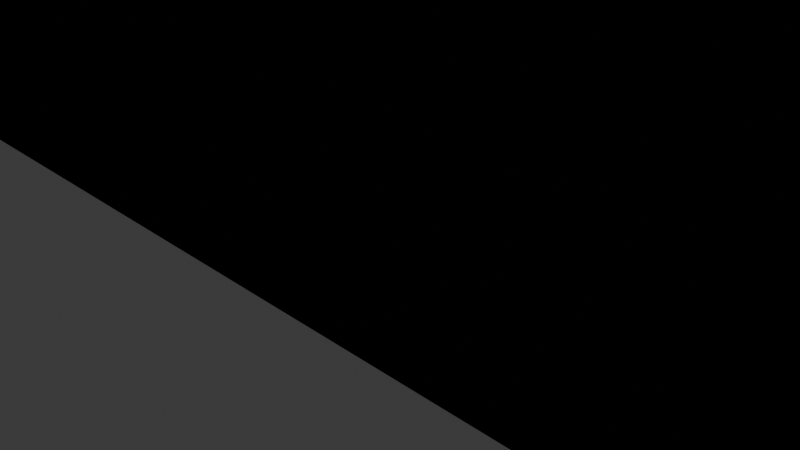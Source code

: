 # Source: truss-span-48m.blend  (saved by Blender 4.0.36; exported with 4.5.12 LTS)
import bpy
from mathutils import Matrix  # noqa: F401  (used for matrix-valued properties, if any)

bpy.ops.wm.read_factory_settings(use_empty=True)
scene = bpy.context.scene
scene.name = 'Scene'

# ---- collections
col_collection = bpy.data.collections.new('Collection'); scene.collection.children.link(col_collection)

# ---- images (referenced by path relative to the original .blend; pixels are not part of the script)
import os
ASSET_DIR = os.environ.get("B2B_ASSET_DIR", "")  # directory of the original .blend (textures are referenced by path, not embedded)
HERE = os.path.dirname(os.path.abspath(__file__))  # packed textures are extracted next to this script under _unpacked/

def load_image(name, relpath, width, height, colorspace="sRGB"):
    """Load a texture the original file referenced (path relative to the .blend, or extracted next to this script)."""
    p = next((c for c in (os.path.join(HERE, relpath), os.path.join(ASSET_DIR, relpath)) if relpath and os.path.exists(c)), "")
    if p:
        img = bpy.data.images.load(p, check_existing=True)
        img.name = name
    else:  # same state as the original file: an image datablock whose file is absent (Cycles renders it pink)
        img = bpy.data.images.new(name, width, height)
        img.source = "FILE"
        img.filepath = "//" + (relpath or name)
    img.colorspace_settings.name = colorspace
    return img
img_truss_span_48m1_png = load_image('truss-span-48m1.png', 'truss-span-48m1.png', 1024, 1024, 'sRGB')

# ---- materials (node trees are filled in below, after node groups)
mat_material = bpy.data.materials.new('Material')
mat_material.alpha_threshold = 0.0
mat_material.use_transparent_shadow = False
mat_material.roughness = 0.5
mat_material.line_color = (0.0, 0.0, 0.0, 1.0)

# ---- material node trees
mat_material.use_nodes = True; mat_material.node_tree.nodes.clear()
_N = mat_material.node_tree.nodes; _L = mat_material.node_tree.links
n0 = _N.new('ShaderNodeBsdfPrincipled'); n0.name = 'Principled BSDF'; n0.location = (10, 300)
n0.inputs[3].default_value = 1.45
n1 = _N.new('ShaderNodeTexImage'); n1.name = 'Image Texture'; n1.location = (-280, 275)
n1.image = img_truss_span_48m1_png
n2 = _N.new('ShaderNodeMixShader'); n2.name = 'Mix Shader'; n2.location = (337, 440)
n3 = _N.new('ShaderNodeOutputMaterial'); n3.name = 'Material Output'; n3.location = (671, 179)
n4 = _N.new('ShaderNodeBsdfTransparent'); n4.name = 'Transparent BSDF'; n4.location = (49, 428)
_L.new(n1.outputs[0], n0.inputs[0])
_L.new(n1.outputs[1], n2.inputs[0])
_L.new(n0.outputs[0], n2.inputs[2])
_L.new(n4.outputs[0], n2.inputs[1])
_L.new(n2.outputs[0], n3.inputs[0])
n3.is_active_output = True

# ---- world
world_world = bpy.data.worlds.new('World'); scene.world = world_world
world_world.use_nodes = True; world_world.node_tree.nodes.clear()
_N = world_world.node_tree.nodes; _L = world_world.node_tree.links
n0 = _N.new('ShaderNodeOutputWorld'); n0.name = 'World Output'; n0.location = (300, 300)
n1 = _N.new('ShaderNodeBackground'); n1.name = 'Background'; n1.location = (10, 300)
n1.inputs[0].default_value = (0.05088, 0.05088, 0.05088, 1.0)
_L.new(n1.outputs[0], n0.inputs[0])
n0.is_active_output = True
world_world.color = (0.05088, 0.05088, 0.05088)
world_world.use_sun_shadow = False
world_world.sun_shadow_jitter_overblur = 0.0

# ---- cameras
cam_camera = bpy.data.cameras.new('Camera')
cam_camera.clip_end = 100.0
cam_camera.ortho_scale = 7.314

# ---- lights
light_light = bpy.data.lights.new('Light', 'POINT')
light_light.transmission_factor = 0.0
light_light.use_soft_falloff = False
light_light.energy = 1000.0
light_light.shadow_soft_size = 0.1
light_light.shadow_maximum_resolution = 0.006
light_light.use_absolute_resolution = True

# ---- meshes
me_cube = bpy.data.meshes.new('Cube')
me_cube.from_pydata([(0.0, 2.627, 12.2), (0.0, 2.627, 0.0727), (0.0, -2.627, 12.2), (0.0, -2.627, 0.0727), (-7.61, 2.627, 12.2), (-7.61, 2.627, 0.0727), (-7.61, -2.627, 12.2), (-7.61, -2.627, 0.0727), (-22.83, -2.627, 0.0727), (-22.83, -2.627, 9.531), (-22.83, 2.627, 0.0727), (-22.83, 2.627, 9.531), (7.61, 2.627, 12.2), (7.61, 2.627, 0.0727), (7.61, -2.627, 12.2), (7.61, -2.627, 0.0727), (22.83, -2.627, 0.0727), (22.83, -2.627, 9.531), (22.83, 2.627, 0.0727), (22.83, 2.627, 9.531), (-15.22, 2.627, 11.44), (-15.22, 2.627, 0.0727), (-15.22, -2.627, 11.44), (-15.22, -2.627, 0.0727), (15.22, 2.627, 11.44), (15.22, 2.627, 0.0727), (15.22, -2.627, 11.44), (15.22, -2.627, 0.0727), (-36.53, 2.627, 0.0727), (-36.53, 2.627, 0.0727), (-36.53, -2.627, 0.0727), (-36.53, -2.627, 0.0727), (36.53, 2.627, 0.0727), (36.53, 2.627, 0.0727), (36.53, -2.627, 0.0727), (36.53, -2.627, 0.0727), (-30.44, -2.627, 0.0727), (-30.44, -2.627, 6.862), (-30.44, 2.627, 0.0727), (-30.44, 2.627, 6.862), (-36.53, 2.627, 0.0727), (-36.53, 2.627, 0.0727), (-36.53, -2.627, 0.0727), (-36.53, -2.627, 0.0727), (0.0, 2.627, 12.2), (0.0, 2.627, 0.0727), (0.0, -2.627, 12.2), (0.0, -2.627, 0.0727), (-7.61, 2.627, 12.2), (-7.61, 2.627, 0.0727), (-7.61, -2.627, 12.2), (-7.61, -2.627, 0.0727), (-22.83, -2.627, 0.0727), (-22.83, -2.627, 9.531), (-22.83, 2.627, 0.0727), (-22.83, 2.627, 9.531), (30.44, -2.627, 0.0727), (30.44, -2.627, 6.862), (30.44, 2.627, 0.0727), (30.44, 2.627, 6.862), (36.53, 2.627, 0.0727), (36.53, 2.627, 0.0727), (36.53, -2.627, 0.0727), (36.53, -2.627, 0.0727), (-15.22, 2.627, 11.44), (-15.22, 2.627, 0.0727), (-15.22, -2.627, 11.44), (-15.22, -2.627, 0.0727), (7.61, 2.627, 12.2), (7.61, 2.627, 0.0727), (7.61, -2.627, 12.2), (7.61, -2.627, 0.0727), (-36.53, 2.627, 0.0727), (-36.53, 2.627, 0.0727), (-36.53, -2.627, 0.0727), (-36.53, -2.627, 0.0727), (22.83, -2.627, 0.0727), (22.83, -2.627, 9.531), (22.83, 2.627, 0.0727), (22.83, 2.627, 9.531), (-30.44, -2.627, 0.0727), (-30.44, -2.627, 6.862), (-30.44, 2.627, 0.0727), (-30.44, 2.627, 6.862), (-36.53, 2.627, 0.0727), (-36.53, 2.627, 0.0727), (-36.53, -2.627, 0.0727), (-36.53, -2.627, 0.0727), (0.0, -2.627, 12.2), (0.0, -2.627, 0.0727), (-7.61, -2.627, 12.2), (-7.61, -2.627, 0.0727), (-22.83, -2.627, 0.0727), (-22.83, -2.627, 9.531), (15.22, 2.627, 11.44), (15.22, 2.627, 0.0727), (15.22, -2.627, 11.44), (15.22, -2.627, 0.0727), (36.53, 2.627, 0.0727), (36.53, 2.627, 0.0727), (-15.22, -2.627, 11.44), (-15.22, -2.627, 0.0727), (36.53, -2.627, 0.0727), (36.53, -2.627, 0.0727), (-36.53, -2.627, 0.0727), (-36.53, -2.627, 0.0727), (30.44, -2.627, 0.0727), (30.44, -2.627, 6.862), (-30.44, -2.627, 0.0727), (-30.44, -2.627, 6.862), (-36.53, -2.627, 0.0727), (-36.53, -2.627, 0.0727), (0.0, -2.627, 12.2), (0.0, -2.627, 0.0727), (-7.61, -2.627, 12.2), (-7.61, -2.627, 0.0727), (-22.83, -2.627, 0.0727), (-22.83, -2.627, 9.531), (30.44, 2.627, 0.0727), (30.44, 2.627, 6.862), (36.53, 2.627, 0.0727), (36.53, 2.627, 0.0727), (36.53, -2.627, 0.0727), (36.53, -2.627, 0.0727), (-15.22, -2.627, 11.44), (-15.22, -2.627, 0.0727), (-36.53, -2.627, 0.0727), (-36.53, -2.627, 0.0727), (7.61, -2.627, 12.2), (7.61, -2.627, 0.0727), (-30.44, -2.627, 0.0727), (-30.44, -2.627, 6.862), (-36.53, -2.627, 0.0727), (-36.53, -2.627, 0.0727), (0.0, -2.627, 12.2), (0.0, -2.627, 0.0727), (-7.61, -2.627, 12.2), (-7.61, -2.627, 0.0727), (-22.83, -2.627, 0.0727), (-22.83, -2.627, 9.531), (22.83, -2.627, 0.0727), (22.83, -2.627, 9.531), (15.22, -2.627, 11.44), (15.22, -2.627, 0.0727), (36.53, -2.627, 0.0727), (36.53, -2.627, 0.0727), (-15.22, -2.627, 11.44), (-15.22, -2.627, 0.0727), (30.44, -2.627, 0.0727), (30.44, -2.627, 6.862), (-36.53, -2.627, 0.0727), (-36.53, -2.627, 0.0727), (36.53, -2.627, 0.0727), (36.53, -2.627, 0.0727), (-30.44, -2.627, 0.0727), (-30.44, -2.627, 6.862), (-36.53, -2.627, 0.0727), (-36.53, -2.627, 0.0727), (0.0, -2.627, 12.2), (0.0, -2.627, 0.0727), (-7.61, -2.627, 12.2), (-7.61, -2.627, 0.0727), (-22.83, -2.627, 0.0727), (-22.83, -2.627, 9.531), (7.61, -2.627, 12.2), (7.61, -2.627, 0.0727), (22.83, -2.627, 0.0727), (22.83, -2.627, 9.531), (-15.22, -2.627, 11.44), (-15.22, -2.627, 0.0727), (15.22, -2.627, 11.44), (15.22, -2.627, 0.0727), (-36.53, -2.627, 0.0727), (-36.53, -2.627, 0.0727), (36.53, -2.627, 0.0727), (36.53, -2.627, 0.0727), (-30.44, -2.627, 0.0727), (-30.44, -2.627, 6.862), (-36.53, -2.627, 0.0727), (-36.53, -2.627, 0.0727), (30.44, -2.627, 0.0727), (30.44, -2.627, 6.862), (36.53, -2.627, 0.0727), (36.53, -2.627, 0.0727), (7.61, -2.627, 12.2), (7.61, -2.627, 0.0727), (22.83, -2.627, 0.0727), (22.83, -2.627, 9.531), (15.22, -2.627, 11.44), (15.22, -2.627, 0.0727), (36.53, -2.627, 0.0727), (36.53, -2.627, 0.0727), (30.44, -2.627, 0.0727), (30.44, -2.627, 6.862), (36.53, -2.627, 0.0727), (36.53, -2.627, 0.0727), (7.61, -2.627, 12.2), (7.61, -2.627, 0.0727), (22.83, -2.627, 0.0727), (22.83, -2.627, 9.531), (15.22, -2.627, 11.44), (15.22, -2.627, 0.0727), (36.53, -2.627, 0.0727), (36.53, -2.627, 0.0727), (30.44, -2.627, 0.0727), (30.44, -2.627, 6.862), (36.53, -2.627, 0.0727), (36.53, -2.627, 0.0727)], [], [(0, 4, 6, 2), (23, 101, 92, 8), (28, 29, 41, 40), (5, 1, 3, 7), (27, 16, 140, 143), (5, 4, 0, 1), (6, 4, 20, 22), (5, 7, 23, 21), (96, 94, 79, 77), (4, 5, 21, 20), (14, 26, 24, 12), (77, 107, 181, 167), (0, 2, 14, 12), (32, 60, 61, 33), (66, 124, 117, 53), (145, 153, 195, 191), (13, 1, 0, 12), (13, 15, 3, 1), (26, 17, 19, 24), (12, 24, 25, 13), (13, 25, 27, 15), (96, 77, 167, 170), (18, 58, 56, 16), (21, 23, 8, 10), (20, 21, 10, 11), (34, 32, 98, 102), (22, 20, 11, 9), (11, 10, 38, 39), (10, 8, 36, 38), (9, 11, 39, 37), (32, 59, 119, 98), (24, 19, 18, 25), (25, 18, 16, 27), (52, 116, 125, 67), (17, 57, 59, 19), (99, 103, 123, 121), (19, 59, 58, 18), (39, 38, 29, 28), (38, 36, 31, 29), (112, 164, 196, 158), (43, 42, 40, 41), (123, 103, 175, 183), (29, 31, 43, 41), (30, 28, 40, 42), (44, 46, 50, 48), (31, 105, 111, 43), (72, 84, 85, 73), (49, 51, 47, 45), (59, 32, 33, 58), (49, 45, 44, 48), (50, 66, 64, 48), (49, 65, 67, 51), (119, 118, 99, 98), (48, 64, 65, 49), (34, 62, 60, 32), (42, 110, 104, 30), (76, 97, 171, 166), (58, 33, 35, 56), (37, 109, 93, 9), (102, 122, 182, 174), (33, 61, 63, 35), (63, 61, 60, 62), (70, 68, 94, 96), (35, 63, 153, 145), (44, 68, 70, 46), (98, 99, 121, 120), (57, 17, 141, 149), (65, 54, 52, 67), (64, 55, 54, 65), (87, 133, 127, 75), (66, 53, 55, 64), (55, 83, 82, 54), (54, 82, 80, 52), (53, 81, 83, 55), (149, 141, 187, 193), (69, 68, 44, 45), (69, 45, 47, 71), (8, 92, 108, 36), (95, 97, 76, 78), (3, 89, 91, 7), (68, 69, 95, 94), (83, 72, 73, 82), (82, 73, 75, 80), (118, 106, 103, 99), (87, 85, 84, 86), (74, 126, 132, 86), (73, 85, 87, 75), (74, 86, 84, 72), (69, 71, 97, 95), (94, 95, 78, 79), (39, 83, 81, 37), (53, 117, 131, 81), (79, 78, 118, 119), (62, 34, 144, 152), (28, 72, 83, 39), (30, 74, 72, 28), (112, 158, 160, 114), (152, 144, 190, 194), (71, 47, 113, 165), (109, 155, 139, 93), (141, 142, 188, 187), (135, 185, 184, 134), (92, 138, 154, 108), (191, 195, 194, 190), (105, 151, 157, 111), (100, 146, 136, 90), (46, 70, 164, 112), (93, 139, 146, 100), (201, 200, 199, 198), (110, 156, 150, 104), (91, 137, 147, 101), (14, 2, 88, 128), (101, 147, 138, 92), (185, 189, 188, 184), (111, 157, 156, 110), (104, 150, 172, 126), (186, 192, 193, 187), (89, 135, 137, 91), (131, 177, 155, 109), (26, 14, 128, 142), (75, 127, 130, 80), (16, 56, 148, 140), (3, 15, 129, 89), (81, 131, 109, 37), (9, 93, 100, 22), (67, 125, 115, 51), (77, 79, 119, 107), (142, 128, 184, 188), (36, 108, 105, 31), (50, 114, 124, 66), (30, 104, 126, 74), (7, 91, 101, 23), (86, 132, 133, 87), (123, 122, 120, 121), (22, 100, 90, 6), (46, 112, 114, 50), (59, 57, 107, 119), (43, 111, 110, 42), (102, 98, 120, 122), (6, 90, 88, 2), (140, 148, 192, 186), (51, 115, 113, 47), (78, 76, 106, 118), (80, 130, 116, 52), (135, 134, 136, 137), (137, 136, 146, 147), (129, 143, 189, 185), (103, 106, 180, 175), (144, 174, 202, 190), (147, 146, 139, 138), (138, 139, 155, 154), (97, 71, 165, 171), (70, 96, 170, 164), (154, 155, 150, 151), (151, 150, 156, 157), (159, 161, 160, 158), (161, 169, 168, 160), (122, 123, 183, 182), (106, 76, 166, 180), (63, 62, 152, 153), (169, 162, 163, 168), (162, 176, 177, 163), (189, 186, 187, 188), (197, 196, 200, 201), (176, 173, 172, 177), (173, 179, 178, 172), (159, 158, 196, 197), (155, 177, 172, 150), (127, 173, 176, 130), (17, 26, 142, 141), (115, 161, 159, 113), (107, 57, 149, 181), (153, 152, 194, 195), (132, 178, 179, 133), (34, 102, 174, 144), (116, 162, 169, 125), (143, 140, 186, 189), (125, 169, 161, 115), (126, 172, 178, 132), (124, 168, 163, 117), (114, 160, 168, 124), (133, 179, 173, 127), (56, 35, 145, 148), (181, 149, 193, 205), (192, 191, 190, 193), (130, 176, 162, 116), (89, 129, 185, 135), (15, 27, 143, 129), (198, 199, 205, 204), (90, 136, 134, 88), (108, 154, 151, 105), (117, 163, 177, 131), (204, 205, 202, 203), (203, 202, 206, 207), (193, 190, 202, 205), (175, 180, 204, 203), (165, 113, 159, 197), (182, 183, 207, 206), (166, 171, 201, 198), (171, 165, 197, 201), (174, 182, 206, 202), (170, 167, 199, 200), (164, 170, 200, 196), (183, 175, 203, 207), (180, 166, 198, 204), (128, 88, 134, 184), (148, 145, 191, 192), (167, 181, 205, 199)])
_uv = me_cube.uv_layers.new(name='UVMap')
_uv.uv.foreach_set('vector', [0.4994, 0.5032, 0.4044, 0.5032, 0.4044, 0.291, 0.4994, 0.291, 0.125, 0.75, 0.125, 0.75, 0.125, 0.75, 0.125, 0.75, 0.625, 0.25, 0.375, 0.25, 0.375, 0.25, 0.625, 0.25, 0.125, 0.5, 0.375, 0.5, 0.375, 0.75, 0.125, 0.75, 0.125, 0.75, 0.125, 0.75, 0.125, 0.75, 0.125, 0.75, 0.5906, 0.6034, 0.5906, 0.937, 0.4947, 0.937, 0.4947, 0.6034, 0.4044, 0.291, 0.4044, 0.5032, 0.3065, 0.5032, 0.3065, 0.291, 0.125, 0.5, 0.125, 0.75, 0.125, 0.75, 0.125, 0.5, 0.3065, 0.291, 0.3065, 0.5032, 0.2096, 0.5032, 0.2096, 0.291, 0.5906, 0.937, 0.5906, 0.6034, 0.6879, 0.6034, 0.6879, 0.9006, 0.4044, 0.291, 0.3065, 0.291, 0.3065, 0.5032, 0.4044, 0.5032, 0.2096, 0.291, 0.1156, 0.291, 0.1156, 0.291, 0.2096, 0.291, 0.4994, 0.5032, 0.4994, 0.291, 0.4044, 0.291, 0.4044, 0.5032, 0.625, 0.25, 0.625, 0.25, 0.375, 0.25, 0.375, 0.25, 0.3065, 0.291, 0.3065, 0.291, 0.2096, 0.291, 0.2096, 0.291, 0.125, 0.75, 0.125, 0.75, 0.125, 0.75, 0.125, 0.75, 0.5906, 0.6034, 0.4947, 0.6034, 0.4947, 0.937, 0.5906, 0.937, 0.125, 0.5, 0.125, 0.75, 0.375, 0.75, 0.375, 0.5, 0.3065, 0.291, 0.2096, 0.291, 0.2096, 0.5032, 0.3065, 0.5032, 0.5906, 0.937, 0.6879, 0.9006, 0.6879, 0.6034, 0.5906, 0.6034, 0.125, 0.5, 0.125, 0.5, 0.125, 0.75, 0.125, 0.75, 0.3065, 0.291, 0.2096, 0.291, 0.2096, 0.291, 0.3065, 0.291, 0.125, 0.5, 0.125, 0.5, 0.125, 0.75, 0.125, 0.75, 0.125, 0.5, 0.125, 0.75, 0.125, 0.75, 0.125, 0.5, 0.6879, 0.9006, 0.6879, 0.6034, 0.7857, 0.6034, 0.7857, 0.8645, 0.875, 0.75, 0.875, 0.5, 0.875, 0.5, 0.875, 0.75, 0.3065, 0.291, 0.3065, 0.5032, 0.2096, 0.5032, 0.2096, 0.291, 0.7857, 0.8645, 0.7857, 0.6034, 0.884, 0.6034, 0.884, 0.8402, 0.125, 0.5, 0.125, 0.75, 0.125, 0.75, 0.125, 0.5, 0.2096, 0.291, 0.2096, 0.5032, 0.1156, 0.5032, 0.1156, 0.291, 0.9982, 0.6034, 0.884, 0.8402, 0.884, 0.8402, 0.9982, 0.6034, 0.6879, 0.9006, 0.7857, 0.8645, 0.7857, 0.6034, 0.6879, 0.6034, 0.125, 0.5, 0.125, 0.5, 0.125, 0.75, 0.125, 0.75, 0.125, 0.75, 0.125, 0.75, 0.125, 0.75, 0.125, 0.75, 0.2096, 0.291, 0.1156, 0.291, 0.1156, 0.5032, 0.2096, 0.5032, 0.125, 0.5, 0.125, 0.75, 0.125, 0.75, 0.125, 0.5, 0.7857, 0.8645, 0.884, 0.8402, 0.884, 0.6034, 0.7857, 0.6034, 0.884, 0.8402, 0.884, 0.6034, 0.9982, 0.6034, 0.9982, 0.6034, 0.125, 0.5, 0.125, 0.75, 0.125, 0.75, 0.125, 0.5, 0.4994, 0.291, 0.4044, 0.291, 0.4044, 0.291, 0.4994, 0.291, 0.375, 0.0, 0.625, 0.0, 0.625, 0.25, 0.375, 0.25, 0.125, 0.75, 0.125, 0.75, 0.125, 0.75, 0.125, 0.75, 0.125, 0.5, 0.125, 0.75, 0.125, 0.75, 0.125, 0.5, 0.875, 0.75, 0.875, 0.5, 0.875, 0.5, 0.875, 0.75, 0.4994, 0.5032, 0.4994, 0.291, 0.4044, 0.291, 0.4044, 0.5032, 0.125, 0.75, 0.125, 0.75, 0.125, 0.75, 0.125, 0.75, 0.625, 0.25, 0.625, 0.25, 0.375, 0.25, 0.375, 0.25, 0.4041, 0.2617, 0.4041, 0.04648, 0.4988, 0.04648, 0.4988, 0.2617, 0.884, 0.8402, 0.9982, 0.6034, 0.9982, 0.6034, 0.884, 0.6034, 0.5906, 0.6034, 0.4947, 0.6034, 0.4947, 0.937, 0.5906, 0.937, 0.4044, 0.291, 0.3065, 0.291, 0.3065, 0.5032, 0.4044, 0.5032, 0.4041, 0.2617, 0.3056, 0.2617, 0.3056, 0.04648, 0.4041, 0.04648, 0.884, 0.8402, 0.884, 0.6034, 0.9982, 0.6034, 0.9982, 0.6034, 0.5906, 0.937, 0.6879, 0.9006, 0.6879, 0.6034, 0.5906, 0.6034, 0.875, 0.75, 0.875, 0.75, 0.875, 0.5, 0.875, 0.5, 0.875, 0.75, 0.875, 0.75, 0.875, 0.75, 0.875, 0.75, 0.125, 0.75, 0.125, 0.75, 0.125, 0.75, 0.125, 0.75, 0.125, 0.5, 0.125, 0.5, 0.125, 0.75, 0.125, 0.75, 0.1156, 0.291, 0.1156, 0.291, 0.2096, 0.291, 0.2096, 0.291, 0.875, 0.75, 0.875, 0.75, 0.875, 0.75, 0.875, 0.75, 0.125, 0.5, 0.125, 0.5, 0.125, 0.75, 0.125, 0.75, 0.375, 0.0, 0.375, 0.25, 0.625, 0.25, 0.625, 0.0, 0.4044, 0.291, 0.4044, 0.5032, 0.3065, 0.5032, 0.3065, 0.291, 0.125, 0.75, 0.125, 0.75, 0.125, 0.75, 0.125, 0.75, 0.4994, 0.5032, 0.4044, 0.5032, 0.4044, 0.291, 0.4994, 0.291, 0.625, 0.25, 0.375, 0.25, 0.375, 0.25, 0.625, 0.25, 0.1156, 0.291, 0.2096, 0.291, 0.2096, 0.291, 0.1156, 0.291, 0.3056, 0.2617, 0.2087, 0.2617, 0.2087, 0.04648, 0.3056, 0.04648, 0.6879, 0.9006, 0.7857, 0.8645, 0.7857, 0.6034, 0.6879, 0.6034, 0.125, 0.75, 0.125, 0.75, 0.125, 0.75, 0.125, 0.75, 0.3065, 0.291, 0.2096, 0.291, 0.2096, 0.5032, 0.3065, 0.5032, 0.7857, 0.8645, 0.884, 0.8402, 0.884, 0.6034, 0.7857, 0.6034, 0.2087, 0.2617, 0.1133, 0.2617, 0.1133, 0.04648, 0.2087, 0.04648, 0.2096, 0.291, 0.1156, 0.291, 0.1156, 0.5032, 0.2096, 0.5032, 0.1156, 0.291, 0.2096, 0.291, 0.2096, 0.291, 0.1156, 0.291, 0.5906, 0.6034, 0.5906, 0.937, 0.4947, 0.937, 0.4947, 0.6034, 0.4041, 0.2617, 0.4988, 0.2617, 0.4988, 0.04648, 0.4041, 0.04648, 0.125, 0.75, 0.125, 0.75, 0.125, 0.75, 0.125, 0.75, 0.3056, 0.2617, 0.3056, 0.04648, 0.2087, 0.04648, 0.2087, 0.2617, 0.375, 0.75, 0.375, 0.75, 0.125, 0.75, 0.125, 0.75, 0.5906, 0.937, 0.5906, 0.6034, 0.6879, 0.6034, 0.6879, 0.9006, 0.884, 0.8402, 0.9982, 0.6034, 0.9982, 0.6034, 0.884, 0.6034, 0.1133, 0.2617, 0.0121, 0.2617, 0.0121, 0.04648, 0.1133, 0.04648, 0.1133, 0.2617, 0.1133, 0.04648, 0.0121, 0.04648, 0.0121, 0.2617, 0.375, 0.0, 0.375, 0.25, 0.625, 0.25, 0.625, 0.0, 0.875, 0.75, 0.875, 0.75, 0.875, 0.75, 0.875, 0.75, 0.125, 0.5, 0.125, 0.5, 0.125, 0.75, 0.125, 0.75, 0.875, 0.75, 0.875, 0.75, 0.875, 0.5, 0.875, 0.5, 0.4041, 0.2617, 0.4041, 0.04648, 0.3056, 0.04648, 0.3056, 0.2617, 0.6879, 0.9006, 0.6879, 0.6034, 0.7857, 0.6034, 0.7857, 0.8645, 0.1156, 0.5032, 0.1156, 0.5032, 0.1156, 0.291, 0.1156, 0.291, 0.2096, 0.291, 0.2096, 0.291, 0.1156, 0.291, 0.1156, 0.291, 0.7857, 0.8645, 0.7857, 0.6034, 0.884, 0.6034, 0.884, 0.8402, 0.875, 0.75, 0.875, 0.75, 0.875, 0.75, 0.875, 0.75, 0.9982, 0.6034, 0.9982, 0.6034, 0.884, 0.8402, 0.884, 0.8402, 0.875, 0.75, 0.875, 0.75, 0.875, 0.5, 0.875, 0.5, 0.4994, 0.291, 0.4994, 0.291, 0.4044, 0.291, 0.4044, 0.291, 0.875, 0.75, 0.875, 0.75, 0.875, 0.75, 0.875, 0.75, 0.125, 0.75, 0.375, 0.75, 0.375, 0.75, 0.125, 0.75, 0.1156, 0.291, 0.1156, 0.291, 0.2096, 0.291, 0.2096, 0.291, 0.2096, 0.291, 0.3065, 0.291, 0.3065, 0.291, 0.2096, 0.291, 0.4967, 0.604, 0.592, 0.604, 0.592, 0.9306, 0.4967, 0.9306, 0.125, 0.75, 0.125, 0.75, 0.125, 0.75, 0.125, 0.75, 0.375, 1.0, 0.375, 1.0, 0.625, 1.0, 0.625, 1.0, 0.125, 0.75, 0.125, 0.75, 0.125, 0.75, 0.125, 0.75, 0.3065, 0.291, 0.3065, 0.291, 0.4044, 0.291, 0.4044, 0.291, 0.4994, 0.291, 0.4044, 0.291, 0.4044, 0.291, 0.4994, 0.291, 0.2096, 0.291, 0.2096, 0.291, 0.3065, 0.291, 0.3065, 0.291, 0.6894, 0.604, 0.6894, 0.9042, 0.7857, 0.8722, 0.7857, 0.604, 0.875, 0.75, 0.875, 0.75, 0.875, 0.75, 0.875, 0.75, 0.125, 0.75, 0.125, 0.75, 0.125, 0.75, 0.125, 0.75, 0.4044, 0.291, 0.4994, 0.291, 0.4994, 0.291, 0.4044, 0.291, 0.125, 0.75, 0.125, 0.75, 0.125, 0.75, 0.125, 0.75, 0.592, 0.604, 0.6894, 0.604, 0.6894, 0.8956, 0.592, 0.9306, 0.375, 0.0, 0.375, 0.0, 0.625, 0.0, 0.625, 0.0, 0.875, 0.75, 0.875, 0.75, 0.875, 0.75, 0.875, 0.75, 0.7857, 0.604, 0.886, 0.604, 0.886, 0.8301, 0.7857, 0.8648, 0.375, 0.75, 0.375, 0.75, 0.125, 0.75, 0.125, 0.75, 0.1156, 0.291, 0.1156, 0.291, 0.1156, 0.291, 0.1156, 0.291, 0.3065, 0.291, 0.4044, 0.291, 0.4044, 0.291, 0.3065, 0.291, 0.125, 0.75, 0.125, 0.75, 0.125, 0.75, 0.125, 0.75, 0.125, 0.75, 0.125, 0.75, 0.125, 0.75, 0.125, 0.75, 0.375, 0.75, 0.125, 0.75, 0.125, 0.75, 0.375, 0.75, 0.1156, 0.291, 0.1156, 0.291, 0.1156, 0.291, 0.1156, 0.291, 0.2096, 0.291, 0.2096, 0.291, 0.3065, 0.291, 0.3065, 0.291, 0.125, 0.75, 0.125, 0.75, 0.125, 0.75, 0.125, 0.75, 0.2096, 0.291, 0.2096, 0.5032, 0.1156, 0.5032, 0.1156, 0.291, 0.3065, 0.291, 0.4044, 0.291, 0.4044, 0.291, 0.3065, 0.291, 0.125, 0.75, 0.125, 0.75, 0.125, 0.75, 0.125, 0.75, 0.4044, 0.291, 0.4044, 0.291, 0.3065, 0.291, 0.3065, 0.291, 0.875, 0.75, 0.875, 0.75, 0.875, 0.75, 0.875, 0.75, 0.125, 0.75, 0.125, 0.75, 0.125, 0.75, 0.125, 0.75, 0.625, 0.0, 0.625, 0.0, 0.375, 0.0, 0.375, 0.0, 0.375, 0.0, 0.625, 0.0, 0.625, 0.25, 0.375, 0.25, 0.3065, 0.291, 0.3065, 0.291, 0.4044, 0.291, 0.4044, 0.291, 0.4994, 0.291, 0.4994, 0.291, 0.4044, 0.291, 0.4044, 0.291, 0.1156, 0.5032, 0.1156, 0.291, 0.1156, 0.291, 0.1156, 0.5032, 0.375, 0.0, 0.375, 0.0, 0.625, 0.0, 0.625, 0.0, 0.875, 0.75, 0.875, 0.5, 0.875, 0.5, 0.875, 0.75, 0.4044, 0.291, 0.4044, 0.291, 0.4994, 0.291, 0.4994, 0.291, 0.125, 0.75, 0.125, 0.75, 0.125, 0.75, 0.125, 0.75, 0.125, 0.75, 0.125, 0.75, 0.375, 0.75, 0.375, 0.75, 0.2087, 0.2617, 0.2087, 0.04648, 0.1133, 0.04648, 0.1133, 0.2617, 0.125, 0.75, 0.125, 0.75, 0.125, 0.75, 0.125, 0.75, 0.4967, 0.604, 0.4967, 0.9306, 0.592, 0.9306, 0.592, 0.604, 0.592, 0.604, 0.592, 0.9306, 0.6894, 0.8956, 0.6894, 0.604, 0.125, 0.75, 0.125, 0.75, 0.125, 0.75, 0.125, 0.75, 0.125, 0.75, 0.125, 0.75, 0.125, 0.75, 0.125, 0.75, 0.875, 0.75, 0.875, 0.75, 0.875, 0.75, 0.875, 0.75, 0.6894, 0.604, 0.6894, 0.8956, 0.7857, 0.8648, 0.7857, 0.604, 0.7857, 0.604, 0.7857, 0.8648, 0.886, 0.8301, 0.886, 0.604, 0.125, 0.75, 0.125, 0.75, 0.125, 0.75, 0.125, 0.75, 0.4044, 0.291, 0.3065, 0.291, 0.3065, 0.291, 0.4044, 0.291, 0.886, 0.604, 0.886, 0.8301, 0.9977, 0.604, 0.9977, 0.604, 0.375, 1.0, 0.625, 1.0, 0.625, 1.0, 0.375, 1.0, 0.4967, 0.604, 0.592, 0.604, 0.592, 0.9306, 0.4967, 0.9306, 0.592, 0.604, 0.6894, 0.604, 0.6894, 0.9042, 0.592, 0.9306, 0.625, 0.0, 0.375, 0.0, 0.375, 0.0, 0.625, 0.0, 0.125, 0.75, 0.125, 0.75, 0.125, 0.75, 0.125, 0.75, 0.375, 0.0, 0.625, 0.0, 0.625, 0.0, 0.375, 0.0, 0.6894, 0.604, 0.7857, 0.604, 0.7857, 0.8722, 0.6894, 0.9042, 0.7857, 0.604, 0.886, 0.604, 0.886, 0.8301, 0.7857, 0.8722, 0.6894, 0.604, 0.7857, 0.604, 0.7857, 0.8648, 0.6894, 0.8956, 0.592, 0.604, 0.592, 0.9306, 0.6894, 0.9042, 0.6894, 0.604, 0.886, 0.604, 0.9977, 0.604, 0.9977, 0.604, 0.886, 0.8301, 0.375, 1.0, 0.375, 1.0, 0.625, 1.0, 0.625, 1.0, 0.4967, 0.604, 0.4967, 0.9306, 0.592, 0.9306, 0.592, 0.604, 0.886, 0.8301, 0.886, 0.8301, 0.9977, 0.604, 0.9977, 0.604, 0.125, 0.75, 0.125, 0.75, 0.125, 0.75, 0.125, 0.75, 0.2096, 0.291, 0.3065, 0.291, 0.3065, 0.291, 0.2096, 0.291, 0.125, 0.75, 0.125, 0.75, 0.375, 0.75, 0.375, 0.75, 0.1156, 0.291, 0.1156, 0.291, 0.1156, 0.291, 0.1156, 0.291, 0.375, 0.0, 0.625, 0.0, 0.625, 0.0, 0.375, 0.0, 0.625, 0.0, 0.625, 0.0, 0.375, 0.0, 0.375, 0.0, 0.875, 0.75, 0.875, 0.75, 0.875, 0.75, 0.875, 0.75, 0.125, 0.75, 0.125, 0.75, 0.125, 0.75, 0.125, 0.75, 0.125, 0.75, 0.125, 0.75, 0.125, 0.75, 0.125, 0.75, 0.125, 0.75, 0.125, 0.75, 0.125, 0.75, 0.125, 0.75, 0.875, 0.75, 0.875, 0.75, 0.875, 0.75, 0.875, 0.75, 0.3065, 0.291, 0.3065, 0.291, 0.2096, 0.291, 0.2096, 0.291, 0.4044, 0.291, 0.4044, 0.291, 0.3065, 0.291, 0.3065, 0.291, 0.125, 0.75, 0.125, 0.75, 0.125, 0.75, 0.125, 0.75, 0.125, 0.75, 0.125, 0.75, 0.125, 0.75, 0.125, 0.75, 0.1156, 0.291, 0.1156, 0.291, 0.1156, 0.291, 0.1156, 0.291, 0.886, 0.604, 0.9977, 0.604, 0.9977, 0.604, 0.886, 0.8301, 0.125, 0.75, 0.125, 0.75, 0.125, 0.75, 0.125, 0.75, 0.375, 0.75, 0.125, 0.75, 0.125, 0.75, 0.375, 0.75, 0.125, 0.75, 0.125, 0.75, 0.125, 0.75, 0.125, 0.75, 0.7857, 0.604, 0.7857, 0.8722, 0.886, 0.8301, 0.886, 0.604, 0.4044, 0.291, 0.4044, 0.291, 0.4994, 0.291, 0.4994, 0.291, 0.125, 0.75, 0.125, 0.75, 0.125, 0.75, 0.125, 0.75, 0.2096, 0.291, 0.2096, 0.291, 0.1156, 0.291, 0.1156, 0.291, 0.886, 0.604, 0.886, 0.8301, 0.9977, 0.604, 0.9977, 0.604, 0.375, 1.0, 0.625, 1.0, 0.625, 1.0, 0.375, 1.0, 0.886, 0.8301, 0.9977, 0.604, 0.9977, 0.604, 0.886, 0.8301, 0.125, 0.75, 0.125, 0.75, 0.125, 0.75, 0.125, 0.75, 0.125, 0.75, 0.375, 0.75, 0.375, 0.75, 0.125, 0.75, 0.625, 0.0, 0.375, 0.0, 0.375, 0.0, 0.625, 0.0, 0.125, 0.75, 0.125, 0.75, 0.125, 0.75, 0.125, 0.75, 0.125, 0.75, 0.125, 0.75, 0.125, 0.75, 0.125, 0.75, 0.875, 0.75, 0.875, 0.75, 0.875, 0.75, 0.875, 0.75, 0.3065, 0.291, 0.2096, 0.291, 0.2096, 0.291, 0.3065, 0.291, 0.4044, 0.291, 0.3065, 0.291, 0.3065, 0.291, 0.4044, 0.291, 0.125, 0.75, 0.125, 0.75, 0.125, 0.75, 0.125, 0.75, 0.125, 0.75, 0.125, 0.75, 0.125, 0.75, 0.125, 0.75, 0.4044, 0.291, 0.4994, 0.291, 0.4994, 0.291, 0.4044, 0.291, 0.125, 0.75, 0.125, 0.75, 0.125, 0.75, 0.125, 0.75, 0.2096, 0.291, 0.1156, 0.291, 0.1156, 0.291, 0.2096, 0.291])
me_cube.materials.append(mat_material)
me_cube.use_mirror_vertex_groups = False
me_cube.update()
me_cube_013 = bpy.data.meshes.new('Cube.013')
me_cube_013.from_pydata([(23.26, -2.5, 2.2), (23.26, -2.5, 4.2), (23.26, 2.5, 2.2), (23.26, 2.5, 4.2), (24.76, -2.5, 2.2), (24.76, -2.5, 4.2), (24.76, 2.5, 2.2), (24.76, 2.5, 4.2), (23.01, 2.5, 1.2), (23.01, -2.5, 1.2), (25.01, 2.5, 1.2), (25.01, -2.5, 1.2), (22.26, 3.25, 1.2), (22.26, -3.25, 1.2), (25.76, 3.25, 1.2), (25.76, -3.25, 1.2), (22.26, 3.25, -8.8), (22.26, -3.25, -8.8), (25.76, 3.25, -8.8), (25.76, -3.25, -8.8), (-24.74, -2.5, 2.2), (-24.74, -2.5, 4.2), (-24.74, 2.5, 2.2), (-24.74, 2.5, 4.2), (-23.24, -2.5, 2.2), (-23.24, -2.5, 4.2), (-23.24, 2.5, 2.2), (-23.24, 2.5, 4.2), (-24.99, 2.5, 1.2), (-24.99, -2.5, 1.2), (-22.99, 2.5, 1.2), (-22.99, -2.5, 1.2), (-25.74, 3.25, 1.2), (-25.74, -3.25, 1.2), (-22.24, 3.25, 1.2), (-22.24, -3.25, 1.2), (-25.74, 3.25, -8.8), (-25.74, -3.25, -8.8), (-22.24, 3.25, -8.8), (-22.24, -3.25, -8.8)], [], [(0, 1, 3, 2), (2, 3, 7, 6), (6, 7, 5, 4), (4, 5, 1, 0), (6, 4, 11, 10), (7, 3, 1, 5), (10, 11, 15, 14), (4, 0, 9, 11), (2, 6, 10, 8), (0, 2, 8, 9), (15, 13, 17, 19), (9, 8, 12, 13), (11, 9, 13, 15), (8, 10, 14, 12), (12, 14, 18, 16), (14, 15, 19, 18), (13, 12, 16, 17), (20, 21, 23, 22), (22, 23, 27, 26), (26, 27, 25, 24), (24, 25, 21, 20), (26, 24, 31, 30), (27, 23, 21, 25), (30, 31, 35, 34), (24, 20, 29, 31), (22, 26, 30, 28), (20, 22, 28, 29), (35, 33, 37, 39), (29, 28, 32, 33), (31, 29, 33, 35), (28, 30, 34, 32), (32, 34, 38, 36), (34, 35, 39, 38), (33, 32, 36, 37)])
_uv = me_cube_013.uv_layers.new(name='UVMap')
_uv.uv.foreach_set('vector', [0.9403, 0.9444, 0.9403, 0.9634, 0.9994, 0.9634, 0.9994, 0.9444, 0.9851, 0.9241, 0.9851, 0.9759, 0.9561, 0.9759, 0.9561, 0.9241, 0.9994, 0.9444, 0.9994, 0.9634, 0.9403, 0.9634, 0.9403, 0.9444, 0.9561, 0.9241, 0.9561, 0.9759, 0.9851, 0.9759, 0.9851, 0.9241, 0.9908, 0.9612, 0.947, 0.9612, 0.947, 0.9348, 0.9908, 0.9348, 0.9804, 0.978, 0.9659, 0.978, 0.9659, 0.8976, 0.9804, 0.8976, 0.9242, 0.9798, 0.9242, 0.9155, 0.9297, 0.8962, 0.9297, 0.9991, 0.9552, 0.975, 0.9875, 0.975, 0.9971, 0.925, 0.9456, 0.925, 0.9875, 0.975, 0.9552, 0.975, 0.9456, 0.925, 0.9971, 0.925, 0.947, 0.9612, 0.9908, 0.9612, 0.9908, 0.9348, 0.947, 0.9348, 0.8993, 0.9986, 0.9284, 0.9986, 0.9284, 0.8972, 0.8993, 0.8972, 0.9057, 0.9155, 0.9057, 0.9798, 0.9001, 0.9991, 0.9001, 0.8962, 0.9242, 0.9155, 0.9057, 0.9155, 0.9001, 0.8962, 0.9297, 0.8962, 0.9057, 0.9798, 0.9242, 0.9798, 0.9297, 0.9991, 0.9001, 0.9991, 0.9284, 0.9986, 0.8993, 0.9986, 0.8993, 0.8972, 0.9284, 0.8972, 0.9389, 0.997, 0.89, 0.997, 0.89, 0.8989, 0.9389, 0.8989, 0.89, 0.997, 0.9389, 0.997, 0.9389, 0.8989, 0.89, 0.8989, 0.9403, 0.9444, 0.9403, 0.9634, 0.9994, 0.9634, 0.9994, 0.9444, 0.9851, 0.9241, 0.9851, 0.9759, 0.9561, 0.9759, 0.9561, 0.9241, 0.9994, 0.9444, 0.9994, 0.9634, 0.9403, 0.9634, 0.9403, 0.9444, 0.9561, 0.9241, 0.9561, 0.9759, 0.9851, 0.9759, 0.9851, 0.9241, 0.9908, 0.9612, 0.947, 0.9612, 0.947, 0.9348, 0.9908, 0.9348, 0.9804, 0.978, 0.9659, 0.978, 0.9659, 0.8976, 0.9804, 0.8976, 0.9242, 0.9798, 0.9242, 0.9155, 0.9297, 0.8962, 0.9297, 0.9991, 0.9552, 0.975, 0.9875, 0.975, 0.9971, 0.925, 0.9456, 0.925, 0.9875, 0.975, 0.9552, 0.975, 0.9456, 0.925, 0.9971, 0.925, 0.947, 0.9612, 0.9908, 0.9612, 0.9908, 0.9348, 0.947, 0.9348, 0.8993, 0.9986, 0.9284, 0.9986, 0.9284, 0.8972, 0.8993, 0.8972, 0.9057, 0.9155, 0.9057, 0.9798, 0.9001, 0.9991, 0.9001, 0.8962, 0.9242, 0.9155, 0.9057, 0.9155, 0.9001, 0.8962, 0.9297, 0.8962, 0.9057, 0.9798, 0.9242, 0.9798, 0.9297, 0.9991, 0.9001, 0.9991, 0.9284, 0.9986, 0.8993, 0.9986, 0.8993, 0.8972, 0.9284, 0.8972, 0.9389, 0.997, 0.89, 0.997, 0.89, 0.8989, 0.9389, 0.8989, 0.89, 0.997, 0.9389, 0.997, 0.9389, 0.8989, 0.89, 0.8989])
me_cube_013.materials.append(mat_material)
me_cube_013.update()

# ---- objects
ob_truss_spans = bpy.data.objects.new('Truss spans', me_cube)
ob_light = bpy.data.objects.new('Light', light_light)
ob_camera = bpy.data.objects.new('Camera', cam_camera)
ob_supports = bpy.data.objects.new('Supports', me_cube_013)

# ---- transforms, parenting, visibility, modifiers, constraints
ob_truss_spans.location = (0.0, 0.0, 0.0)
ob_truss_spans.scale = (0.657, 0.571, 0.6557)
ob_truss_spans.lock_rotations_4d = False
ob_truss_spans.empty_display_type = 'ARROWS'
ob_truss_spans.lineart.crease_threshold = 0.0
ob_light.location = (4.076, 1.537, 5.904)
ob_light.rotation_euler = (0.6503, 0.05522, 1.866)
ob_light.lock_rotations_4d = False
ob_light.empty_display_type = 'ARROWS'
ob_light.color = (0.0, 0.0, 0.0, 0.0)
ob_light.lineart.crease_threshold = 0.0
ob_camera.location = (7.359, -6.394, 4.958)
ob_camera.rotation_euler = (1.109, 0.0, 0.8149)
ob_camera.lock_rotations_4d = False
ob_camera.empty_display_type = 'ARROWS'
ob_camera.color = (0.0, 0.0, 0.0, 0.0)
ob_camera.display_type = 'WIRE'
ob_camera.lineart.crease_threshold = 0.0
ob_supports.location = (-0.01062, 0.0, -4.2)
ob_supports.scale = (1.0, 0.7692, 1.0)

# ---- collection membership
col_collection.objects.link(ob_truss_spans)
col_collection.objects.link(ob_light)
col_collection.objects.link(ob_camera)
col_collection.objects.link(ob_supports)

# ---- scene / render settings (as saved in the file)
scene.camera = ob_camera
scene.frame_start = 1; scene.frame_end = 250; scene.frame_set(1)
scene.render.engine = 'BLENDER_EEVEE_NEXT'
scene.cycles.sampling_pattern = 'TABULATED_SOBOL'
bpy.context.view_layer.update()
